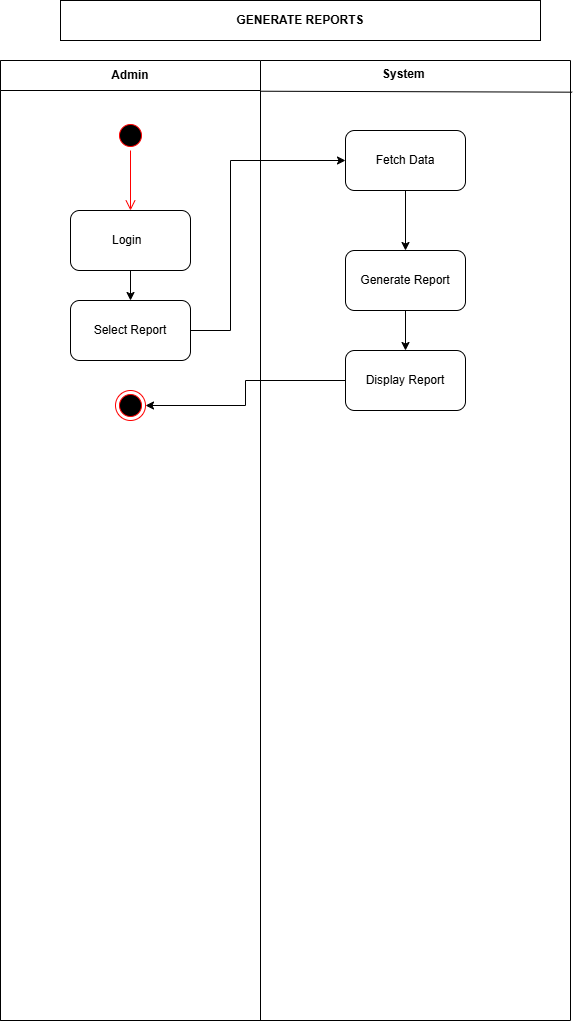

The diagram above was exported from draw.io. Its source (the exported page's mxGraphModel, read from the mxfile embedded in the PNG):
<mxGraphModel dx="736" dy="507" grid="1" gridSize="10" guides="1" tooltips="1" connect="1" arrows="1" fold="1" page="1" pageScale="1" pageWidth="850" pageHeight="1100" math="0" shadow="0">
  <root>
    <mxCell id="0" />
    <mxCell id="1" parent="0" />
    <mxCell id="EzDsxUUaE8BGM8DzKy67-1" parent="1" style="swimlane;startSize=0;" value="" vertex="1">
      <mxGeometry height="960" width="570" x="300" y="210" as="geometry" />
    </mxCell>
    <mxCell id="EzDsxUUaE8BGM8DzKy67-2" parent="EzDsxUUaE8BGM8DzKy67-1" style="swimlane;startSize=30;whiteSpace=wrap;html=1;" value="Admin   " vertex="1">
      <mxGeometry height="960" width="260" as="geometry" />
    </mxCell>
    <mxCell id="EzDsxUUaE8BGM8DzKy67-3" parent="EzDsxUUaE8BGM8DzKy67-2" style="ellipse;html=1;shape=startState;fillColor=#000000;strokeColor=#ff0000;" value="" vertex="1">
      <mxGeometry height="30" width="30" x="115" y="60" as="geometry" />
    </mxCell>
    <mxCell id="EzDsxUUaE8BGM8DzKy67-4" edge="1" parent="EzDsxUUaE8BGM8DzKy67-2" source="EzDsxUUaE8BGM8DzKy67-3" style="edgeStyle=orthogonalEdgeStyle;html=1;verticalAlign=bottom;endArrow=open;endSize=8;strokeColor=#ff0000;rounded=0;" target="EzDsxUUaE8BGM8DzKy67-6" value="">
      <mxGeometry relative="1" as="geometry">
        <mxPoint x="130" y="150" as="targetPoint" />
      </mxGeometry>
    </mxCell>
    <mxCell id="EzDsxUUaE8BGM8DzKy67-5" edge="1" parent="EzDsxUUaE8BGM8DzKy67-2" source="EzDsxUUaE8BGM8DzKy67-6" style="edgeStyle=orthogonalEdgeStyle;rounded=0;orthogonalLoop=1;jettySize=auto;html=1;" target="EzDsxUUaE8BGM8DzKy67-7" value="">
      <mxGeometry relative="1" as="geometry" />
    </mxCell>
    <mxCell id="EzDsxUUaE8BGM8DzKy67-6" parent="EzDsxUUaE8BGM8DzKy67-2" style="rounded=1;whiteSpace=wrap;html=1;" value="Login&amp;nbsp;&amp;nbsp;" vertex="1">
      <mxGeometry height="60" width="120" x="70" y="150" as="geometry" />
    </mxCell>
    <mxCell id="EzDsxUUaE8BGM8DzKy67-7" parent="EzDsxUUaE8BGM8DzKy67-2" style="rounded=1;whiteSpace=wrap;html=1;" value="Select Report  " vertex="1">
      <mxGeometry height="60" width="120" x="70" y="240" as="geometry" />
    </mxCell>
    <mxCell id="EzDsxUUaE8BGM8DzKy67-8" parent="EzDsxUUaE8BGM8DzKy67-2" style="ellipse;html=1;shape=endState;fillColor=#000000;strokeColor=#ff0000;" value="" vertex="1">
      <mxGeometry height="30" width="30" x="115" y="330" as="geometry" />
    </mxCell>
    <mxCell id="EzDsxUUaE8BGM8DzKy67-9" parent="EzDsxUUaE8BGM8DzKy67-1" style="text;whiteSpace=wrap;html=1;" value="&lt;b&gt;System&lt;/b&gt;" vertex="1">
      <mxGeometry height="30" width="50" x="380" as="geometry" />
    </mxCell>
    <mxCell id="EzDsxUUaE8BGM8DzKy67-10" edge="1" parent="EzDsxUUaE8BGM8DzKy67-1" source="EzDsxUUaE8BGM8DzKy67-2" style="endArrow=none;html=1;rounded=0;entryX=1.003;entryY=0.033;entryDx=0;entryDy=0;entryPerimeter=0;exitX=1;exitY=0.032;exitDx=0;exitDy=0;exitPerimeter=0;" target="EzDsxUUaE8BGM8DzKy67-1" value="">
      <mxGeometry height="50" relative="1" width="50" as="geometry">
        <mxPoint x="280" y="60" as="sourcePoint" />
        <mxPoint x="330" y="10" as="targetPoint" />
      </mxGeometry>
    </mxCell>
    <mxCell id="EzDsxUUaE8BGM8DzKy67-11" edge="1" parent="EzDsxUUaE8BGM8DzKy67-1" style="edgeStyle=orthogonalEdgeStyle;rounded=0;orthogonalLoop=1;jettySize=auto;html=1;entryX=0;entryY=0.75;entryDx=0;entryDy=0;">
      <mxGeometry relative="1" as="geometry">
        <mxPoint x="70" y="165" as="targetPoint" />
      </mxGeometry>
    </mxCell>
    <mxCell id="EzDsxUUaE8BGM8DzKy67-12" parent="EzDsxUUaE8BGM8DzKy67-1" style="rounded=1;whiteSpace=wrap;html=1;" value="Fetch Data" vertex="1">
      <mxGeometry height="60" width="120" x="345" y="70" as="geometry" />
    </mxCell>
    <mxCell id="EzDsxUUaE8BGM8DzKy67-13" edge="1" parent="EzDsxUUaE8BGM8DzKy67-1" source="EzDsxUUaE8BGM8DzKy67-7" style="edgeStyle=orthogonalEdgeStyle;rounded=0;orthogonalLoop=1;jettySize=auto;html=1;entryX=0;entryY=0.5;entryDx=0;entryDy=0;" target="EzDsxUUaE8BGM8DzKy67-12">
      <mxGeometry relative="1" as="geometry">
        <Array as="points">
          <mxPoint x="230" y="270" />
          <mxPoint x="230" y="100" />
        </Array>
      </mxGeometry>
    </mxCell>
    <mxCell id="EzDsxUUaE8BGM8DzKy67-14" edge="1" parent="EzDsxUUaE8BGM8DzKy67-1" source="EzDsxUUaE8BGM8DzKy67-12" style="edgeStyle=orthogonalEdgeStyle;rounded=0;orthogonalLoop=1;jettySize=auto;html=1;entryX=0.5;entryY=0;entryDx=0;entryDy=0;" target="EzDsxUUaE8BGM8DzKy67-16">
      <mxGeometry relative="1" as="geometry">
        <mxPoint x="405.69000000000005" y="177" as="targetPoint" />
      </mxGeometry>
    </mxCell>
    <mxCell id="EzDsxUUaE8BGM8DzKy67-19" edge="1" parent="EzDsxUUaE8BGM8DzKy67-1" source="EzDsxUUaE8BGM8DzKy67-16" style="edgeStyle=orthogonalEdgeStyle;rounded=0;orthogonalLoop=1;jettySize=auto;html=1;" target="EzDsxUUaE8BGM8DzKy67-18" value="">
      <mxGeometry relative="1" as="geometry" />
    </mxCell>
    <mxCell id="EzDsxUUaE8BGM8DzKy67-16" parent="EzDsxUUaE8BGM8DzKy67-1" style="rounded=1;whiteSpace=wrap;html=1;" value="Generate Report" vertex="1">
      <mxGeometry height="60" width="120" x="345" y="190" as="geometry" />
    </mxCell>
    <mxCell id="EzDsxUUaE8BGM8DzKy67-21" edge="1" parent="EzDsxUUaE8BGM8DzKy67-1" source="EzDsxUUaE8BGM8DzKy67-18" style="edgeStyle=orthogonalEdgeStyle;rounded=0;orthogonalLoop=1;jettySize=auto;html=1;entryX=1;entryY=0.5;entryDx=0;entryDy=0;" target="EzDsxUUaE8BGM8DzKy67-8">
      <mxGeometry relative="1" as="geometry" />
    </mxCell>
    <mxCell id="EzDsxUUaE8BGM8DzKy67-18" parent="EzDsxUUaE8BGM8DzKy67-1" style="rounded=1;whiteSpace=wrap;html=1;" value="Display Report" vertex="1">
      <mxGeometry height="60" width="120" x="345" y="290" as="geometry" />
    </mxCell>
    <mxCell id="EzDsxUUaE8BGM8DzKy67-17" parent="1" style="whiteSpace=wrap;html=1;" value="&lt;b&gt;GENERATE REPORTS&lt;/b&gt;" vertex="1">
      <mxGeometry height="40" width="480" x="360" y="150" as="geometry" />
    </mxCell>
  </root>
</mxGraphModel>